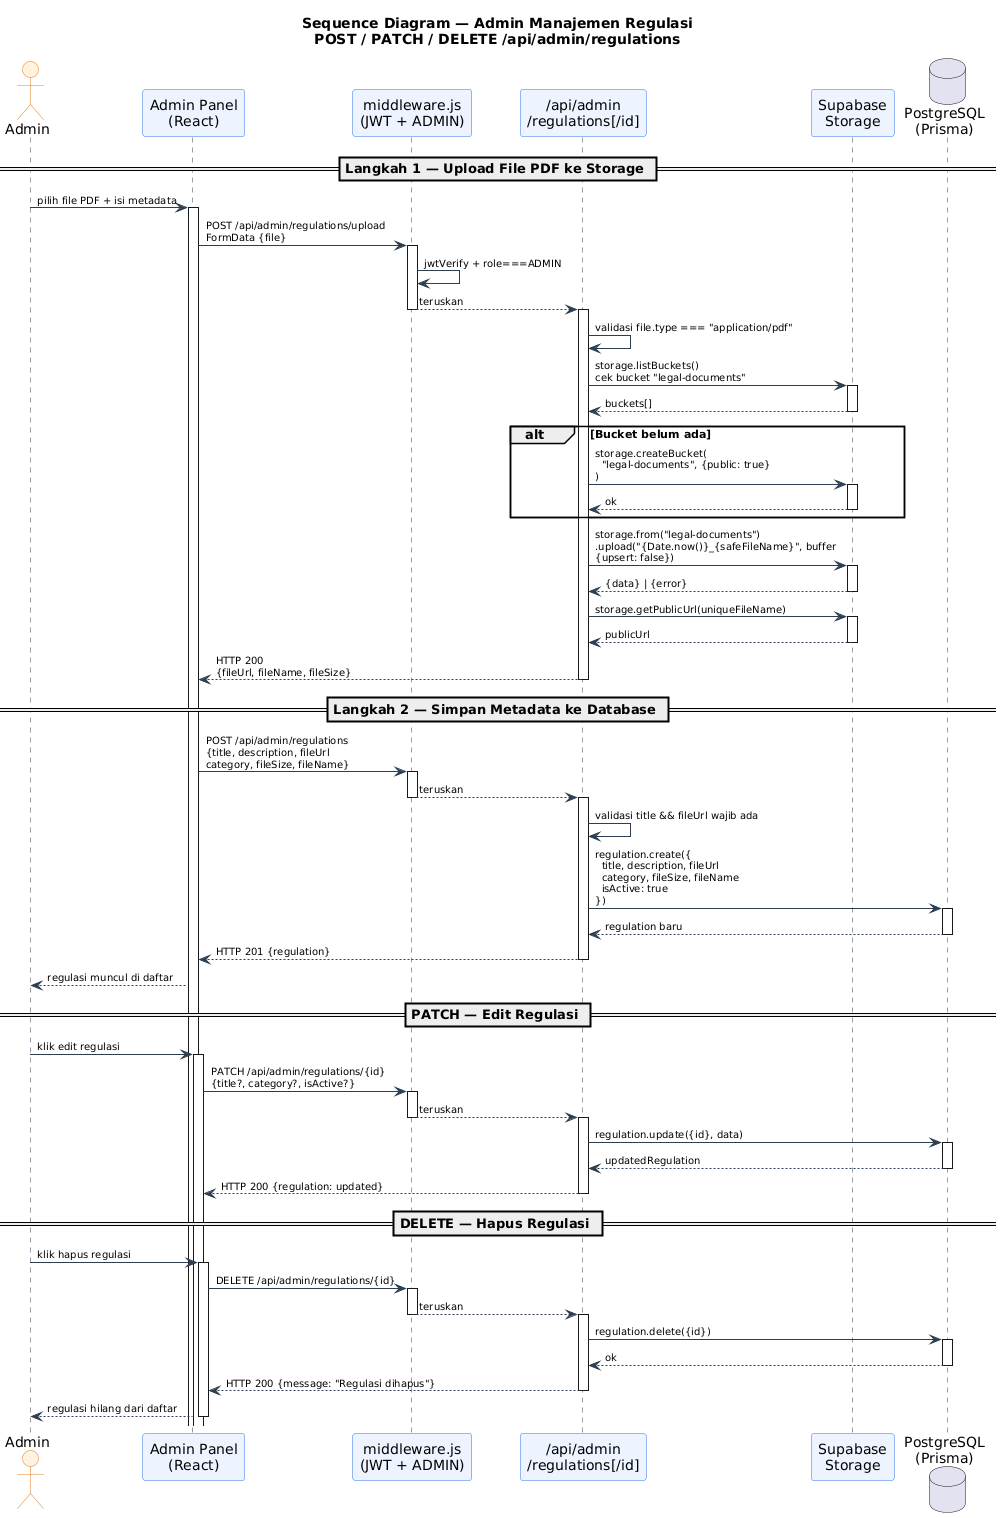

The diagram above was rendered by PlantUML. Its source (embedded in the PNG):
@startuml
title Sequence Diagram — Admin Manajemen Regulasi\nPOST / PATCH / DELETE /api/admin/regulations

skinparam sequence {
  ActorBackgroundColor #FFF3E0
  ActorBorderColor #e67e22
  ParticipantBackgroundColor #EEF4FF
  ParticipantBorderColor #2f6fed
  LifeLineBorderColor #2c3e50
  ArrowColor #2c3e50
  ArrowFontSize 10
}

actor "Admin" as ADMIN
participant "Admin Panel\n(React)" as UI
participant "middleware.js\n(JWT + ADMIN)" as MW
participant "/api/admin\n/regulations[/id]" as API
participant "Supabase\nStorage" as SUPABASE
database "PostgreSQL\n(Prisma)" as DB

== Langkah 1 — Upload File PDF ke Storage ==

ADMIN -> UI : pilih file PDF + isi metadata
activate UI

UI -> MW : POST /api/admin/regulations/upload\nFormData {file}
activate MW
MW -> MW : jwtVerify + role===ADMIN
MW --> API : teruskan
deactivate MW
activate API

API -> API : validasi file.type === "application/pdf"

API -> SUPABASE : storage.listBuckets()\ncek bucket "legal-documents"
activate SUPABASE
SUPABASE --> API : buckets[]
deactivate SUPABASE

alt Bucket belum ada
  API -> SUPABASE : storage.createBucket(\n  "legal-documents", {public: true}\n)
  activate SUPABASE
  SUPABASE --> API : ok
  deactivate SUPABASE
end

API -> SUPABASE : storage.from("legal-documents")\n.upload("{Date.now()}_{safeFileName}", buffer\n{upsert: false})
activate SUPABASE
SUPABASE --> API : {data} | {error}
deactivate SUPABASE

API -> SUPABASE : storage.getPublicUrl(uniqueFileName)
activate SUPABASE
SUPABASE --> API : publicUrl
deactivate SUPABASE

API --> UI : HTTP 200\n{fileUrl, fileName, fileSize}
deactivate API

== Langkah 2 — Simpan Metadata ke Database ==

UI -> MW : POST /api/admin/regulations\n{title, description, fileUrl\ncategory, fileSize, fileName}
activate MW
MW --> API : teruskan
deactivate MW
activate API

API -> API : validasi title && fileUrl wajib ada

API -> DB : regulation.create({\n  title, description, fileUrl\n  category, fileSize, fileName\n  isActive: true\n})
activate DB
DB --> API : regulation baru
deactivate DB

API --> UI : HTTP 201 {regulation}
deactivate API
UI --> ADMIN : regulasi muncul di daftar

== PATCH — Edit Regulasi ==

ADMIN -> UI : klik edit regulasi
activate UI

UI -> MW : PATCH /api/admin/regulations/{id}\n{title?, category?, isActive?}
activate MW
MW --> API : teruskan
deactivate MW
activate API

API -> DB : regulation.update({id}, data)
activate DB
DB --> API : updatedRegulation
deactivate DB

API --> UI : HTTP 200 {regulation: updated}
deactivate API

== DELETE — Hapus Regulasi ==

ADMIN -> UI : klik hapus regulasi
activate UI

UI -> MW : DELETE /api/admin/regulations/{id}
activate MW
MW --> API : teruskan
deactivate MW
activate API

API -> DB : regulation.delete({id})
activate DB
DB --> API : ok
deactivate DB

API --> UI : HTTP 200 {message: "Regulasi dihapus"}
deactivate API
UI --> ADMIN : regulasi hilang dari daftar
deactivate UI
@enduml